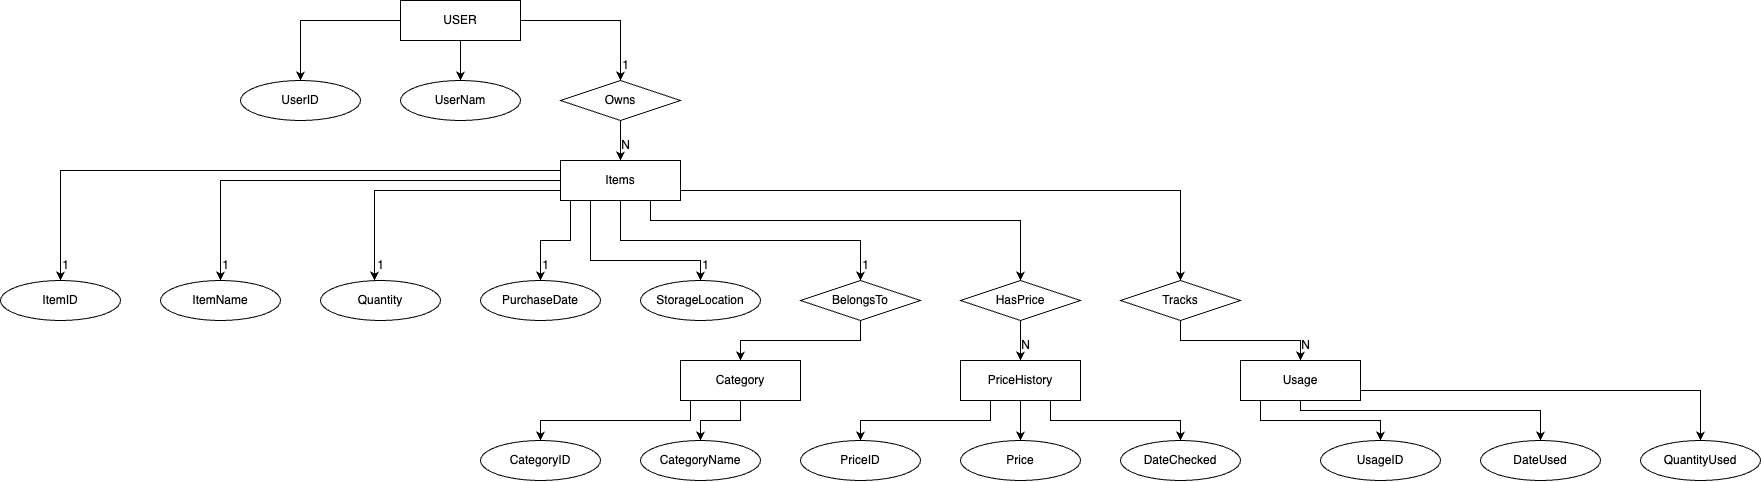

The diagram above was exported from draw.io. Its source (the exported page's mxGraphModel, read from the mxfile embedded in the PNG):
<mxGraphModel dx="2850" dy="897" grid="1" gridSize="10" guides="1" tooltips="1" connect="1" arrows="1" fold="1" page="1" pageScale="1" pageWidth="850" pageHeight="1100" math="0" shadow="0">
  <root>
    <mxCell id="0" />
    <mxCell id="1" parent="0" />
    <mxCell id="MjkCWfM-LNGeo4nKaT_e-15" style="edgeStyle=orthogonalEdgeStyle;rounded=0;orthogonalLoop=1;jettySize=auto;html=1;entryX=0.5;entryY=0;entryDx=0;entryDy=0;" parent="1" source="MjkCWfM-LNGeo4nKaT_e-9" target="MjkCWfM-LNGeo4nKaT_e-11" edge="1">
      <mxGeometry relative="1" as="geometry" />
    </mxCell>
    <mxCell id="MjkCWfM-LNGeo4nKaT_e-16" value="" style="edgeStyle=orthogonalEdgeStyle;rounded=0;orthogonalLoop=1;jettySize=auto;html=1;" parent="1" source="MjkCWfM-LNGeo4nKaT_e-9" target="MjkCWfM-LNGeo4nKaT_e-10" edge="1">
      <mxGeometry relative="1" as="geometry" />
    </mxCell>
    <mxCell id="MjkCWfM-LNGeo4nKaT_e-17" style="edgeStyle=orthogonalEdgeStyle;rounded=0;orthogonalLoop=1;jettySize=auto;html=1;entryX=0.5;entryY=0;entryDx=0;entryDy=0;" parent="1" source="MjkCWfM-LNGeo4nKaT_e-9" target="MjkCWfM-LNGeo4nKaT_e-14" edge="1">
      <mxGeometry relative="1" as="geometry" />
    </mxCell>
    <mxCell id="MjkCWfM-LNGeo4nKaT_e-9" value="USER" style="rounded=0;whiteSpace=wrap;html=1;" parent="1" vertex="1">
      <mxGeometry x="160" y="240" width="120" height="40" as="geometry" />
    </mxCell>
    <mxCell id="MjkCWfM-LNGeo4nKaT_e-10" value="UserNam" style="ellipse;whiteSpace=wrap;html=1;" parent="1" vertex="1">
      <mxGeometry x="160" y="320" width="120" height="40" as="geometry" />
    </mxCell>
    <mxCell id="MjkCWfM-LNGeo4nKaT_e-11" value="UserID" style="ellipse;whiteSpace=wrap;html=1;" parent="1" vertex="1">
      <mxGeometry y="320" width="120" height="40" as="geometry" />
    </mxCell>
    <mxCell id="MjkCWfM-LNGeo4nKaT_e-58" style="edgeStyle=orthogonalEdgeStyle;rounded=0;orthogonalLoop=1;jettySize=auto;html=1;exitX=0.5;exitY=1;exitDx=0;exitDy=0;entryX=0.5;entryY=0;entryDx=0;entryDy=0;" parent="1" source="MjkCWfM-LNGeo4nKaT_e-14" target="MjkCWfM-LNGeo4nKaT_e-18" edge="1">
      <mxGeometry relative="1" as="geometry" />
    </mxCell>
    <mxCell id="MjkCWfM-LNGeo4nKaT_e-14" value="Owns" style="rhombus;whiteSpace=wrap;html=1;" parent="1" vertex="1">
      <mxGeometry x="320" y="320" width="120" height="40" as="geometry" />
    </mxCell>
    <mxCell id="MjkCWfM-LNGeo4nKaT_e-50" style="edgeStyle=orthogonalEdgeStyle;rounded=0;orthogonalLoop=1;jettySize=auto;html=1;exitX=0.5;exitY=1;exitDx=0;exitDy=0;entryX=0.5;entryY=0;entryDx=0;entryDy=0;" parent="1" source="MjkCWfM-LNGeo4nKaT_e-18" target="MjkCWfM-LNGeo4nKaT_e-25" edge="1">
      <mxGeometry relative="1" as="geometry" />
    </mxCell>
    <mxCell id="MjkCWfM-LNGeo4nKaT_e-51" style="edgeStyle=orthogonalEdgeStyle;rounded=0;orthogonalLoop=1;jettySize=auto;html=1;exitX=0.75;exitY=1;exitDx=0;exitDy=0;entryX=0.5;entryY=0;entryDx=0;entryDy=0;" parent="1" target="MjkCWfM-LNGeo4nKaT_e-26" edge="1">
      <mxGeometry relative="1" as="geometry">
        <mxPoint x="410" y="430" as="sourcePoint" />
        <mxPoint x="780" y="510" as="targetPoint" />
        <Array as="points">
          <mxPoint x="410" y="460" />
          <mxPoint x="780" y="460" />
        </Array>
      </mxGeometry>
    </mxCell>
    <mxCell id="MjkCWfM-LNGeo4nKaT_e-52" style="edgeStyle=orthogonalEdgeStyle;rounded=0;orthogonalLoop=1;jettySize=auto;html=1;exitX=1;exitY=1;exitDx=0;exitDy=0;entryX=0.5;entryY=0;entryDx=0;entryDy=0;" parent="1" source="MjkCWfM-LNGeo4nKaT_e-18" target="MjkCWfM-LNGeo4nKaT_e-34" edge="1">
      <mxGeometry relative="1" as="geometry">
        <Array as="points">
          <mxPoint x="440" y="430" />
          <mxPoint x="940" y="430" />
        </Array>
      </mxGeometry>
    </mxCell>
    <mxCell id="MjkCWfM-LNGeo4nKaT_e-53" style="edgeStyle=orthogonalEdgeStyle;rounded=0;orthogonalLoop=1;jettySize=auto;html=1;exitX=0.25;exitY=1;exitDx=0;exitDy=0;" parent="1" source="MjkCWfM-LNGeo4nKaT_e-18" target="MjkCWfM-LNGeo4nKaT_e-20" edge="1">
      <mxGeometry relative="1" as="geometry">
        <Array as="points">
          <mxPoint x="350" y="500" />
          <mxPoint x="460" y="500" />
        </Array>
      </mxGeometry>
    </mxCell>
    <mxCell id="MjkCWfM-LNGeo4nKaT_e-54" style="edgeStyle=orthogonalEdgeStyle;rounded=0;orthogonalLoop=1;jettySize=auto;html=1;exitX=0;exitY=1;exitDx=0;exitDy=0;" parent="1" source="MjkCWfM-LNGeo4nKaT_e-18" target="MjkCWfM-LNGeo4nKaT_e-19" edge="1">
      <mxGeometry relative="1" as="geometry">
        <Array as="points">
          <mxPoint x="330" y="440" />
          <mxPoint x="330" y="480" />
          <mxPoint x="300" y="480" />
        </Array>
      </mxGeometry>
    </mxCell>
    <mxCell id="MjkCWfM-LNGeo4nKaT_e-55" style="edgeStyle=orthogonalEdgeStyle;rounded=0;orthogonalLoop=1;jettySize=auto;html=1;exitX=0;exitY=0.5;exitDx=0;exitDy=0;entryX=0.5;entryY=0;entryDx=0;entryDy=0;" parent="1" source="MjkCWfM-LNGeo4nKaT_e-18" target="MjkCWfM-LNGeo4nKaT_e-22" edge="1">
      <mxGeometry relative="1" as="geometry" />
    </mxCell>
    <mxCell id="MjkCWfM-LNGeo4nKaT_e-56" style="edgeStyle=orthogonalEdgeStyle;rounded=0;orthogonalLoop=1;jettySize=auto;html=1;exitX=0;exitY=0;exitDx=0;exitDy=0;entryX=0.5;entryY=0;entryDx=0;entryDy=0;" parent="1" source="MjkCWfM-LNGeo4nKaT_e-18" target="MjkCWfM-LNGeo4nKaT_e-23" edge="1">
      <mxGeometry relative="1" as="geometry">
        <Array as="points">
          <mxPoint x="320" y="410" />
          <mxPoint x="-180" y="410" />
        </Array>
      </mxGeometry>
    </mxCell>
    <mxCell id="MjkCWfM-LNGeo4nKaT_e-18" value="Items" style="rounded=0;whiteSpace=wrap;html=1;" parent="1" vertex="1">
      <mxGeometry x="320" y="400" width="120" height="40" as="geometry" />
    </mxCell>
    <mxCell id="MjkCWfM-LNGeo4nKaT_e-19" value="PurchaseDate" style="ellipse;whiteSpace=wrap;html=1;" parent="1" vertex="1">
      <mxGeometry x="240" y="520" width="120" height="40" as="geometry" />
    </mxCell>
    <mxCell id="MjkCWfM-LNGeo4nKaT_e-20" value="StorageLocation" style="ellipse;whiteSpace=wrap;html=1;" parent="1" vertex="1">
      <mxGeometry x="400" y="520" width="120" height="40" as="geometry" />
    </mxCell>
    <mxCell id="MjkCWfM-LNGeo4nKaT_e-21" value="Quantity" style="ellipse;whiteSpace=wrap;html=1;" parent="1" vertex="1">
      <mxGeometry x="80" y="520" width="120" height="40" as="geometry" />
    </mxCell>
    <mxCell id="MjkCWfM-LNGeo4nKaT_e-22" value="ItemName" style="ellipse;whiteSpace=wrap;html=1;" parent="1" vertex="1">
      <mxGeometry x="-80" y="520" width="120" height="40" as="geometry" />
    </mxCell>
    <mxCell id="MjkCWfM-LNGeo4nKaT_e-23" value="ItemID" style="ellipse;whiteSpace=wrap;html=1;" parent="1" vertex="1">
      <mxGeometry x="-240" y="520" width="120" height="40" as="geometry" />
    </mxCell>
    <mxCell id="MjkCWfM-LNGeo4nKaT_e-24" style="edgeStyle=orthogonalEdgeStyle;rounded=0;orthogonalLoop=1;jettySize=auto;html=1;exitX=0.5;exitY=1;exitDx=0;exitDy=0;" parent="1" source="MjkCWfM-LNGeo4nKaT_e-21" target="MjkCWfM-LNGeo4nKaT_e-21" edge="1">
      <mxGeometry relative="1" as="geometry" />
    </mxCell>
    <mxCell id="MjkCWfM-LNGeo4nKaT_e-49" style="edgeStyle=orthogonalEdgeStyle;rounded=0;orthogonalLoop=1;jettySize=auto;html=1;exitX=0.5;exitY=1;exitDx=0;exitDy=0;entryX=0.5;entryY=0;entryDx=0;entryDy=0;" parent="1" source="MjkCWfM-LNGeo4nKaT_e-25" target="MjkCWfM-LNGeo4nKaT_e-27" edge="1">
      <mxGeometry relative="1" as="geometry" />
    </mxCell>
    <mxCell id="MjkCWfM-LNGeo4nKaT_e-25" value="BelongsTo" style="rhombus;whiteSpace=wrap;html=1;" parent="1" vertex="1">
      <mxGeometry x="560" y="520" width="120" height="40" as="geometry" />
    </mxCell>
    <mxCell id="MjkCWfM-LNGeo4nKaT_e-48" style="edgeStyle=orthogonalEdgeStyle;rounded=0;orthogonalLoop=1;jettySize=auto;html=1;exitX=0.5;exitY=1;exitDx=0;exitDy=0;entryX=0.5;entryY=0;entryDx=0;entryDy=0;" parent="1" source="MjkCWfM-LNGeo4nKaT_e-26" target="MjkCWfM-LNGeo4nKaT_e-30" edge="1">
      <mxGeometry relative="1" as="geometry" />
    </mxCell>
    <mxCell id="MjkCWfM-LNGeo4nKaT_e-26" value="HasPrice" style="rhombus;whiteSpace=wrap;html=1;" parent="1" vertex="1">
      <mxGeometry x="720" y="520" width="120" height="40" as="geometry" />
    </mxCell>
    <mxCell id="MjkCWfM-LNGeo4nKaT_e-45" style="edgeStyle=orthogonalEdgeStyle;rounded=0;orthogonalLoop=1;jettySize=auto;html=1;entryX=0.5;entryY=0;entryDx=0;entryDy=0;" parent="1" source="MjkCWfM-LNGeo4nKaT_e-27" target="MjkCWfM-LNGeo4nKaT_e-33" edge="1">
      <mxGeometry relative="1" as="geometry" />
    </mxCell>
    <mxCell id="MjkCWfM-LNGeo4nKaT_e-46" style="edgeStyle=orthogonalEdgeStyle;rounded=0;orthogonalLoop=1;jettySize=auto;html=1;exitX=0;exitY=1;exitDx=0;exitDy=0;entryX=0.5;entryY=0;entryDx=0;entryDy=0;" parent="1" source="MjkCWfM-LNGeo4nKaT_e-27" target="MjkCWfM-LNGeo4nKaT_e-32" edge="1">
      <mxGeometry relative="1" as="geometry">
        <Array as="points">
          <mxPoint x="450" y="640" />
          <mxPoint x="450" y="660" />
          <mxPoint x="300" y="660" />
        </Array>
      </mxGeometry>
    </mxCell>
    <mxCell id="MjkCWfM-LNGeo4nKaT_e-27" value="Category" style="rounded=0;whiteSpace=wrap;html=1;" parent="1" vertex="1">
      <mxGeometry x="440" y="600" width="120" height="40" as="geometry" />
    </mxCell>
    <mxCell id="MjkCWfM-LNGeo4nKaT_e-28" value="DateChecked" style="ellipse;whiteSpace=wrap;html=1;" parent="1" vertex="1">
      <mxGeometry x="880" y="680" width="120" height="40" as="geometry" />
    </mxCell>
    <mxCell id="MjkCWfM-LNGeo4nKaT_e-29" value="PriceID" style="ellipse;whiteSpace=wrap;html=1;" parent="1" vertex="1">
      <mxGeometry x="560" y="680" width="120" height="40" as="geometry" />
    </mxCell>
    <mxCell id="MjkCWfM-LNGeo4nKaT_e-42" style="edgeStyle=orthogonalEdgeStyle;rounded=0;orthogonalLoop=1;jettySize=auto;html=1;exitX=0.5;exitY=1;exitDx=0;exitDy=0;entryX=0.5;entryY=0;entryDx=0;entryDy=0;" parent="1" source="MjkCWfM-LNGeo4nKaT_e-30" target="MjkCWfM-LNGeo4nKaT_e-31" edge="1">
      <mxGeometry relative="1" as="geometry" />
    </mxCell>
    <mxCell id="MjkCWfM-LNGeo4nKaT_e-43" style="edgeStyle=orthogonalEdgeStyle;rounded=0;orthogonalLoop=1;jettySize=auto;html=1;exitX=0.25;exitY=1;exitDx=0;exitDy=0;entryX=0.5;entryY=0;entryDx=0;entryDy=0;" parent="1" source="MjkCWfM-LNGeo4nKaT_e-30" target="MjkCWfM-LNGeo4nKaT_e-29" edge="1">
      <mxGeometry relative="1" as="geometry" />
    </mxCell>
    <mxCell id="MjkCWfM-LNGeo4nKaT_e-44" style="edgeStyle=orthogonalEdgeStyle;rounded=0;orthogonalLoop=1;jettySize=auto;html=1;exitX=0.75;exitY=1;exitDx=0;exitDy=0;" parent="1" source="MjkCWfM-LNGeo4nKaT_e-30" target="MjkCWfM-LNGeo4nKaT_e-28" edge="1">
      <mxGeometry relative="1" as="geometry" />
    </mxCell>
    <mxCell id="MjkCWfM-LNGeo4nKaT_e-30" value="PriceHistory" style="rounded=0;whiteSpace=wrap;html=1;" parent="1" vertex="1">
      <mxGeometry x="720" y="600" width="120" height="40" as="geometry" />
    </mxCell>
    <mxCell id="MjkCWfM-LNGeo4nKaT_e-31" value="Price" style="ellipse;whiteSpace=wrap;html=1;" parent="1" vertex="1">
      <mxGeometry x="720" y="680" width="120" height="40" as="geometry" />
    </mxCell>
    <mxCell id="MjkCWfM-LNGeo4nKaT_e-32" value="CategoryID" style="ellipse;whiteSpace=wrap;html=1;" parent="1" vertex="1">
      <mxGeometry x="240" y="680" width="120" height="40" as="geometry" />
    </mxCell>
    <mxCell id="MjkCWfM-LNGeo4nKaT_e-33" value="CategoryName" style="ellipse;whiteSpace=wrap;html=1;" parent="1" vertex="1">
      <mxGeometry x="400" y="680" width="120" height="40" as="geometry" />
    </mxCell>
    <mxCell id="MjkCWfM-LNGeo4nKaT_e-47" style="edgeStyle=orthogonalEdgeStyle;rounded=0;orthogonalLoop=1;jettySize=auto;html=1;entryX=0.5;entryY=0;entryDx=0;entryDy=0;" parent="1" source="MjkCWfM-LNGeo4nKaT_e-34" target="MjkCWfM-LNGeo4nKaT_e-35" edge="1">
      <mxGeometry relative="1" as="geometry" />
    </mxCell>
    <mxCell id="MjkCWfM-LNGeo4nKaT_e-34" value="Tracks" style="rhombus;whiteSpace=wrap;html=1;" parent="1" vertex="1">
      <mxGeometry x="880" y="520" width="120" height="40" as="geometry" />
    </mxCell>
    <mxCell id="MjkCWfM-LNGeo4nKaT_e-39" style="edgeStyle=orthogonalEdgeStyle;rounded=0;orthogonalLoop=1;jettySize=auto;html=1;" parent="1" source="MjkCWfM-LNGeo4nKaT_e-35" target="MjkCWfM-LNGeo4nKaT_e-36" edge="1">
      <mxGeometry relative="1" as="geometry">
        <Array as="points">
          <mxPoint x="1020" y="660" />
          <mxPoint x="1140" y="660" />
        </Array>
      </mxGeometry>
    </mxCell>
    <mxCell id="MjkCWfM-LNGeo4nKaT_e-40" style="edgeStyle=orthogonalEdgeStyle;rounded=0;orthogonalLoop=1;jettySize=auto;html=1;exitX=1;exitY=0.5;exitDx=0;exitDy=0;entryX=0.5;entryY=0;entryDx=0;entryDy=0;" parent="1" target="MjkCWfM-LNGeo4nKaT_e-37" edge="1">
      <mxGeometry relative="1" as="geometry">
        <mxPoint x="1120" y="630" as="sourcePoint" />
        <mxPoint x="1300" y="690" as="targetPoint" />
        <Array as="points">
          <mxPoint x="1060" y="630" />
          <mxPoint x="1060" y="650" />
          <mxPoint x="1300" y="650" />
        </Array>
      </mxGeometry>
    </mxCell>
    <mxCell id="MjkCWfM-LNGeo4nKaT_e-41" style="edgeStyle=orthogonalEdgeStyle;rounded=0;orthogonalLoop=1;jettySize=auto;html=1;entryX=0.5;entryY=0;entryDx=0;entryDy=0;" parent="1" source="MjkCWfM-LNGeo4nKaT_e-35" target="MjkCWfM-LNGeo4nKaT_e-38" edge="1">
      <mxGeometry relative="1" as="geometry">
        <Array as="points">
          <mxPoint x="1460" y="630" />
        </Array>
      </mxGeometry>
    </mxCell>
    <mxCell id="MjkCWfM-LNGeo4nKaT_e-35" value="Usage" style="rounded=0;whiteSpace=wrap;html=1;" parent="1" vertex="1">
      <mxGeometry x="1000" y="600" width="120" height="40" as="geometry" />
    </mxCell>
    <mxCell id="MjkCWfM-LNGeo4nKaT_e-36" value="UsageID" style="ellipse;whiteSpace=wrap;html=1;" parent="1" vertex="1">
      <mxGeometry x="1080" y="680" width="120" height="40" as="geometry" />
    </mxCell>
    <mxCell id="MjkCWfM-LNGeo4nKaT_e-37" value="DateUsed" style="ellipse;whiteSpace=wrap;html=1;" parent="1" vertex="1">
      <mxGeometry x="1240" y="680" width="120" height="40" as="geometry" />
    </mxCell>
    <mxCell id="MjkCWfM-LNGeo4nKaT_e-38" value="QuantityUsed" style="ellipse;whiteSpace=wrap;html=1;" parent="1" vertex="1">
      <mxGeometry x="1400" y="680" width="120" height="40" as="geometry" />
    </mxCell>
    <mxCell id="MjkCWfM-LNGeo4nKaT_e-57" style="edgeStyle=orthogonalEdgeStyle;rounded=0;orthogonalLoop=1;jettySize=auto;html=1;exitX=0;exitY=0.75;exitDx=0;exitDy=0;entryX=0.45;entryY=0;entryDx=0;entryDy=0;entryPerimeter=0;" parent="1" source="MjkCWfM-LNGeo4nKaT_e-18" target="MjkCWfM-LNGeo4nKaT_e-21" edge="1">
      <mxGeometry relative="1" as="geometry">
        <Array as="points">
          <mxPoint x="134" y="430" />
        </Array>
      </mxGeometry>
    </mxCell>
    <mxCell id="MjkCWfM-LNGeo4nKaT_e-59" value="1" style="text;html=1;align=center;verticalAlign=middle;resizable=0;points=[];autosize=1;strokeColor=none;fillColor=none;" parent="1" vertex="1">
      <mxGeometry x="370" y="290" width="30" height="30" as="geometry" />
    </mxCell>
    <mxCell id="MjkCWfM-LNGeo4nKaT_e-61" value="N" style="text;html=1;align=center;verticalAlign=middle;resizable=0;points=[];autosize=1;strokeColor=none;fillColor=none;" parent="1" vertex="1">
      <mxGeometry x="370" y="370" width="30" height="30" as="geometry" />
    </mxCell>
    <mxCell id="MjkCWfM-LNGeo4nKaT_e-62" value="1" style="text;html=1;align=center;verticalAlign=middle;resizable=0;points=[];autosize=1;strokeColor=none;fillColor=none;" parent="1" vertex="1">
      <mxGeometry x="-190" y="490" width="30" height="30" as="geometry" />
    </mxCell>
    <mxCell id="MjkCWfM-LNGeo4nKaT_e-63" value="1" style="text;html=1;align=center;verticalAlign=middle;resizable=0;points=[];autosize=1;strokeColor=none;fillColor=none;" parent="1" vertex="1">
      <mxGeometry x="-30" y="490" width="30" height="30" as="geometry" />
    </mxCell>
    <mxCell id="MjkCWfM-LNGeo4nKaT_e-64" value="1" style="text;html=1;align=center;verticalAlign=middle;resizable=0;points=[];autosize=1;strokeColor=none;fillColor=none;" parent="1" vertex="1">
      <mxGeometry x="125" y="490" width="30" height="30" as="geometry" />
    </mxCell>
    <mxCell id="MjkCWfM-LNGeo4nKaT_e-65" value="1" style="text;html=1;align=center;verticalAlign=middle;resizable=0;points=[];autosize=1;strokeColor=none;fillColor=none;" parent="1" vertex="1">
      <mxGeometry x="290" y="490" width="30" height="30" as="geometry" />
    </mxCell>
    <mxCell id="MjkCWfM-LNGeo4nKaT_e-66" value="1" style="text;html=1;align=center;verticalAlign=middle;resizable=0;points=[];autosize=1;strokeColor=none;fillColor=none;" parent="1" vertex="1">
      <mxGeometry x="450" y="490" width="30" height="30" as="geometry" />
    </mxCell>
    <mxCell id="MjkCWfM-LNGeo4nKaT_e-67" value="1" style="text;html=1;align=center;verticalAlign=middle;resizable=0;points=[];autosize=1;strokeColor=none;fillColor=none;" parent="1" vertex="1">
      <mxGeometry x="610" y="490" width="30" height="30" as="geometry" />
    </mxCell>
    <mxCell id="MjkCWfM-LNGeo4nKaT_e-69" value="N" style="text;html=1;align=center;verticalAlign=middle;resizable=0;points=[];autosize=1;strokeColor=none;fillColor=none;" parent="1" vertex="1">
      <mxGeometry x="770" y="570" width="30" height="30" as="geometry" />
    </mxCell>
    <mxCell id="MjkCWfM-LNGeo4nKaT_e-70" value="N" style="text;html=1;align=center;verticalAlign=middle;resizable=0;points=[];autosize=1;strokeColor=none;fillColor=none;" parent="1" vertex="1">
      <mxGeometry x="1050" y="570" width="30" height="30" as="geometry" />
    </mxCell>
  </root>
</mxGraphModel>